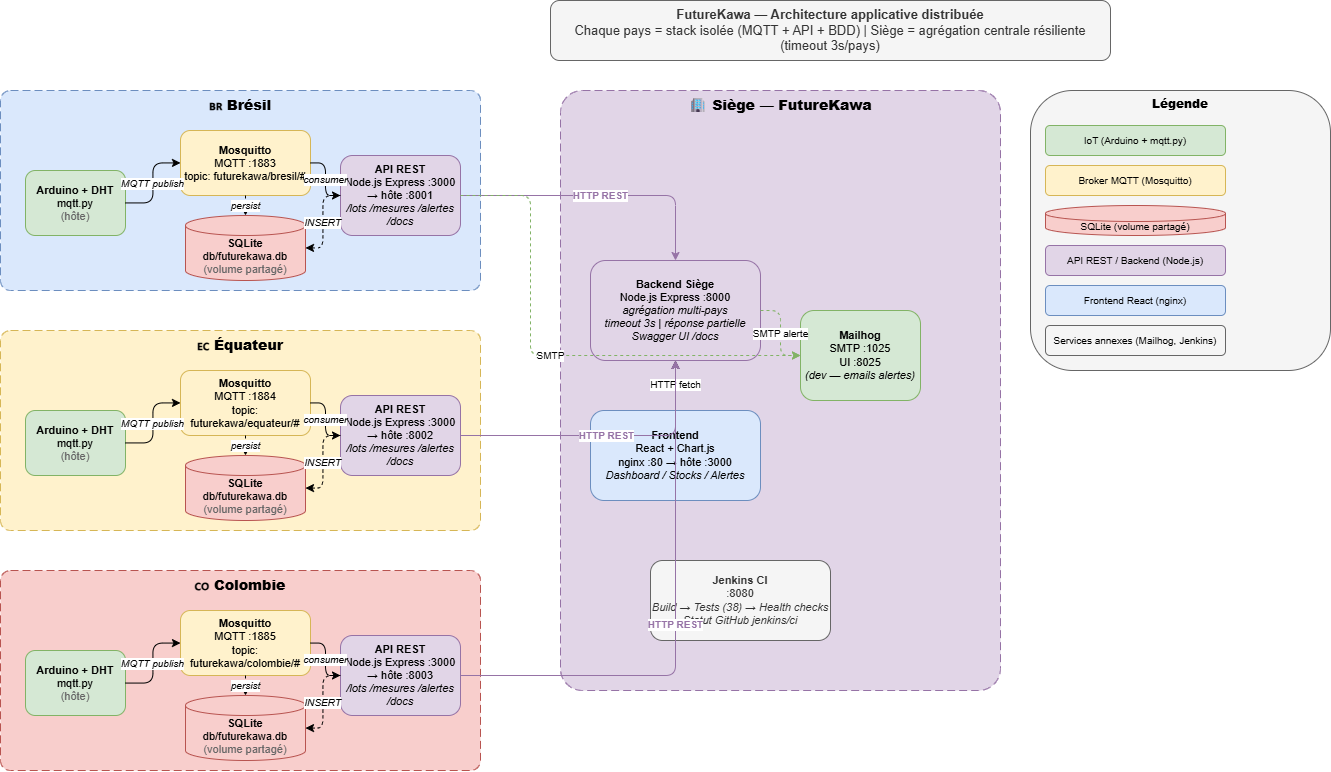

The diagram above was exported from draw.io. Its source (the exported page's mxGraphModel, read from the mxfile embedded in the PNG):
<mxGraphModel dx="1617" dy="696" grid="0" gridSize="10" guides="1" tooltips="1" connect="1" arrows="1" fold="1" page="1" pageScale="1" pageWidth="1654" pageHeight="1169" math="0" shadow="0">
  <root>
    <mxCell id="0" />
    <mxCell id="1" parent="0" />
    <mxCell id="2" value="&lt;b&gt;FutureKawa — Architecture applicative distribuée&lt;/b&gt;&lt;br&gt;Chaque pays = stack isolée (MQTT + API + BDD) | Siège = agrégation centrale résiliente (timeout 3s/pays)" style="rounded=1;whiteSpace=wrap;html=1;fillColor=#f5f5f5;strokeColor=#666666;fontColor=#333333;fontSize=13;" parent="1" vertex="1">
      <mxGeometry x="580" y="20" width="560" height="60" as="geometry" />
    </mxCell>
    <mxCell id="10" value="&lt;b&gt;🇧🇷 Brésil&lt;/b&gt;" style="rounded=1;whiteSpace=wrap;html=1;fillColor=#dae8fc;strokeColor=#6c8ebf;dashed=1;dashPattern=8 4;verticalAlign=top;fontSize=14;fontStyle=1;arcSize=5;" parent="1" vertex="1">
      <mxGeometry x="30" y="110" width="480" height="200" as="geometry" />
    </mxCell>
    <mxCell id="11" value="&lt;b&gt;Arduino + DHT&lt;/b&gt;&lt;br&gt;mqtt.py&lt;br&gt;&lt;font color='#666666'&gt;(hôte)&lt;/font&gt;" style="rounded=1;whiteSpace=wrap;html=1;fillColor=#d5e8d4;strokeColor=#82b366;fontSize=11;" parent="1" vertex="1">
      <mxGeometry x="55" y="190" width="100" height="65" as="geometry" />
    </mxCell>
    <mxCell id="12" value="&lt;b&gt;Mosquitto&lt;/b&gt;&lt;br&gt;MQTT :1883&lt;br&gt;topic: futurekawa/bresil/#" style="rounded=1;whiteSpace=wrap;html=1;fillColor=#fff2cc;strokeColor=#d6b656;fontSize=11;" parent="1" vertex="1">
      <mxGeometry x="210" y="150" width="130" height="65" as="geometry" />
    </mxCell>
    <mxCell id="13" value="&lt;b&gt;SQLite&lt;/b&gt;&lt;br&gt;db/futurekawa.db&lt;br&gt;&lt;font color='#666666'&gt;(volume partagé)&lt;/font&gt;" style="shape=cylinder3;whiteSpace=wrap;html=1;boundedLbl=1;backgroundOutline=1;size=10;fillColor=#f8cecc;strokeColor=#b85450;fontSize=11;" parent="1" vertex="1">
      <mxGeometry x="215" y="235" width="120" height="65" as="geometry" />
    </mxCell>
    <mxCell id="14" value="&lt;b&gt;API REST&lt;/b&gt;&lt;br&gt;Node.js Express :3000&lt;br&gt;→ hôte :8001&lt;br&gt;&lt;i&gt;/lots /mesures /alertes /docs&lt;/i&gt;" style="rounded=1;whiteSpace=wrap;html=1;fillColor=#e1d5e7;strokeColor=#9673a6;fontSize=11;" parent="1" vertex="1">
      <mxGeometry x="370" y="175" width="120" height="80" as="geometry" />
    </mxCell>
    <mxCell id="100" value="MQTT publish" style="edgeStyle=orthogonalEdgeStyle;html=1;fontSize=10;fontStyle=2;" parent="1" source="11" target="12" edge="1">
      <mxGeometry relative="1" as="geometry" />
    </mxCell>
    <mxCell id="101" value="consumer" style="edgeStyle=orthogonalEdgeStyle;html=1;fontSize=10;fontStyle=2;" parent="1" source="12" target="14" edge="1">
      <mxGeometry relative="1" as="geometry" />
    </mxCell>
    <mxCell id="102" value="INSERT" style="edgeStyle=orthogonalEdgeStyle;html=1;fontSize=10;fontStyle=2;dashed=1;" parent="1" source="14" target="13" edge="1">
      <mxGeometry relative="1" as="geometry" />
    </mxCell>
    <mxCell id="103" value="persist" style="edgeStyle=orthogonalEdgeStyle;html=1;fontSize=10;fontStyle=2;dashed=1;" parent="1" source="12" target="13" edge="1">
      <mxGeometry relative="1" as="geometry" />
    </mxCell>
    <mxCell id="20" value="&lt;b&gt;🇪🇨 Équateur&lt;/b&gt;" style="rounded=1;whiteSpace=wrap;html=1;fillColor=#fff2cc;strokeColor=#d6b656;dashed=1;dashPattern=8 4;verticalAlign=top;fontSize=14;fontStyle=1;arcSize=5;" parent="1" vertex="1">
      <mxGeometry x="30" y="350" width="480" height="200" as="geometry" />
    </mxCell>
    <mxCell id="21" value="&lt;b&gt;Arduino + DHT&lt;/b&gt;&lt;br&gt;mqtt.py&lt;br&gt;&lt;font color='#666666'&gt;(hôte)&lt;/font&gt;" style="rounded=1;whiteSpace=wrap;html=1;fillColor=#d5e8d4;strokeColor=#82b366;fontSize=11;" parent="1" vertex="1">
      <mxGeometry x="55" y="430" width="100" height="65" as="geometry" />
    </mxCell>
    <mxCell id="22" value="&lt;b&gt;Mosquitto&lt;/b&gt;&lt;br&gt;MQTT :1884&lt;br&gt;topic: futurekawa/equateur/#" style="rounded=1;whiteSpace=wrap;html=1;fillColor=#fff2cc;strokeColor=#d6b656;fontSize=11;" parent="1" vertex="1">
      <mxGeometry x="210" y="390" width="130" height="65" as="geometry" />
    </mxCell>
    <mxCell id="23" value="&lt;b&gt;SQLite&lt;/b&gt;&lt;br&gt;db/futurekawa.db&lt;br&gt;&lt;font color='#666666'&gt;(volume partagé)&lt;/font&gt;" style="shape=cylinder3;whiteSpace=wrap;html=1;boundedLbl=1;backgroundOutline=1;size=10;fillColor=#f8cecc;strokeColor=#b85450;fontSize=11;" parent="1" vertex="1">
      <mxGeometry x="215" y="475" width="120" height="65" as="geometry" />
    </mxCell>
    <mxCell id="24" value="&lt;b&gt;API REST&lt;/b&gt;&lt;br&gt;Node.js Express :3000&lt;br&gt;→ hôte :8002&lt;br&gt;&lt;i&gt;/lots /mesures /alertes /docs&lt;/i&gt;" style="rounded=1;whiteSpace=wrap;html=1;fillColor=#e1d5e7;strokeColor=#9673a6;fontSize=11;" parent="1" vertex="1">
      <mxGeometry x="370" y="415" width="120" height="80" as="geometry" />
    </mxCell>
    <mxCell id="110" value="MQTT publish" style="edgeStyle=orthogonalEdgeStyle;html=1;fontSize=10;fontStyle=2;" parent="1" source="21" target="22" edge="1">
      <mxGeometry relative="1" as="geometry" />
    </mxCell>
    <mxCell id="111" value="consumer" style="edgeStyle=orthogonalEdgeStyle;html=1;fontSize=10;fontStyle=2;" parent="1" source="22" target="24" edge="1">
      <mxGeometry relative="1" as="geometry" />
    </mxCell>
    <mxCell id="112" value="INSERT" style="edgeStyle=orthogonalEdgeStyle;html=1;fontSize=10;fontStyle=2;dashed=1;" parent="1" source="24" target="23" edge="1">
      <mxGeometry relative="1" as="geometry" />
    </mxCell>
    <mxCell id="113" value="persist" style="edgeStyle=orthogonalEdgeStyle;html=1;fontSize=10;fontStyle=2;dashed=1;" parent="1" source="22" target="23" edge="1">
      <mxGeometry relative="1" as="geometry" />
    </mxCell>
    <mxCell id="30" value="&lt;b&gt;🇨🇴 Colombie&lt;/b&gt;" style="rounded=1;whiteSpace=wrap;html=1;fillColor=#f8cecc;strokeColor=#b85450;dashed=1;dashPattern=8 4;verticalAlign=top;fontSize=14;fontStyle=1;arcSize=5;" parent="1" vertex="1">
      <mxGeometry x="30" y="590" width="480" height="200" as="geometry" />
    </mxCell>
    <mxCell id="31" value="&lt;b&gt;Arduino + DHT&lt;/b&gt;&lt;br&gt;mqtt.py&lt;br&gt;&lt;font color='#666666'&gt;(hôte)&lt;/font&gt;" style="rounded=1;whiteSpace=wrap;html=1;fillColor=#d5e8d4;strokeColor=#82b366;fontSize=11;" parent="1" vertex="1">
      <mxGeometry x="55" y="670" width="100" height="65" as="geometry" />
    </mxCell>
    <mxCell id="32" value="&lt;b&gt;Mosquitto&lt;/b&gt;&lt;br&gt;MQTT :1885&lt;br&gt;topic: futurekawa/colombie/#" style="rounded=1;whiteSpace=wrap;html=1;fillColor=#fff2cc;strokeColor=#d6b656;fontSize=11;" parent="1" vertex="1">
      <mxGeometry x="210" y="630" width="130" height="65" as="geometry" />
    </mxCell>
    <mxCell id="33" value="&lt;b&gt;SQLite&lt;/b&gt;&lt;br&gt;db/futurekawa.db&lt;br&gt;&lt;font color='#666666'&gt;(volume partagé)&lt;/font&gt;" style="shape=cylinder3;whiteSpace=wrap;html=1;boundedLbl=1;backgroundOutline=1;size=10;fillColor=#f8cecc;strokeColor=#b85450;fontSize=11;" parent="1" vertex="1">
      <mxGeometry x="215" y="715" width="120" height="65" as="geometry" />
    </mxCell>
    <mxCell id="34" value="&lt;b&gt;API REST&lt;/b&gt;&lt;br&gt;Node.js Express :3000&lt;br&gt;→ hôte :8003&lt;br&gt;&lt;i&gt;/lots /mesures /alertes /docs&lt;/i&gt;" style="rounded=1;whiteSpace=wrap;html=1;fillColor=#e1d5e7;strokeColor=#9673a6;fontSize=11;" parent="1" vertex="1">
      <mxGeometry x="370" y="655" width="120" height="80" as="geometry" />
    </mxCell>
    <mxCell id="120" value="MQTT publish" style="edgeStyle=orthogonalEdgeStyle;html=1;fontSize=10;fontStyle=2;" parent="1" source="31" target="32" edge="1">
      <mxGeometry relative="1" as="geometry" />
    </mxCell>
    <mxCell id="121" value="consumer" style="edgeStyle=orthogonalEdgeStyle;html=1;fontSize=10;fontStyle=2;" parent="1" source="32" target="34" edge="1">
      <mxGeometry relative="1" as="geometry" />
    </mxCell>
    <mxCell id="122" value="INSERT" style="edgeStyle=orthogonalEdgeStyle;html=1;fontSize=10;fontStyle=2;dashed=1;" parent="1" source="34" target="33" edge="1">
      <mxGeometry relative="1" as="geometry" />
    </mxCell>
    <mxCell id="123" value="persist" style="edgeStyle=orthogonalEdgeStyle;html=1;fontSize=10;fontStyle=2;dashed=1;" parent="1" source="32" target="33" edge="1">
      <mxGeometry relative="1" as="geometry" />
    </mxCell>
    <mxCell id="40" value="&lt;b&gt;🏢 Siège — FutureKawa&lt;/b&gt;" style="rounded=1;whiteSpace=wrap;html=1;fillColor=#e1d5e7;strokeColor=#9673a6;dashed=1;dashPattern=8 4;verticalAlign=top;fontSize=14;fontStyle=1;arcSize=5;" parent="1" vertex="1">
      <mxGeometry x="590" y="110" width="440" height="600" as="geometry" />
    </mxCell>
    <mxCell id="41" value="&lt;b&gt;Backend Siège&lt;/b&gt;&lt;br&gt;Node.js Express :8000&lt;br&gt;&lt;i&gt;agrégation multi-pays&lt;br&gt;timeout 3s | réponse partielle&lt;br&gt;Swagger UI /docs&lt;/i&gt;" style="rounded=1;whiteSpace=wrap;html=1;fillColor=#e1d5e7;strokeColor=#9673a6;fontSize=11;" parent="1" vertex="1">
      <mxGeometry x="620" y="280" width="170" height="100" as="geometry" />
    </mxCell>
    <mxCell id="42" value="&lt;b&gt;Frontend&lt;/b&gt;&lt;br&gt;React + Chart.js&lt;br&gt;nginx :80 → hôte :3000&lt;br&gt;&lt;i&gt;Dashboard / Stocks / Alertes&lt;/i&gt;" style="rounded=1;whiteSpace=wrap;html=1;fillColor=#dae8fc;strokeColor=#6c8ebf;fontSize=11;" parent="1" vertex="1">
      <mxGeometry x="620" y="430" width="170" height="90" as="geometry" />
    </mxCell>
    <mxCell id="43" value="&lt;b&gt;Mailhog&lt;/b&gt;&lt;br&gt;SMTP :1025&lt;br&gt;UI :8025&lt;br&gt;&lt;i&gt;(dev — emails alertes)&lt;/i&gt;" style="rounded=1;whiteSpace=wrap;html=1;fillColor=#d5e8d4;strokeColor=#82b366;fontSize=11;" parent="1" vertex="1">
      <mxGeometry x="830" y="330" width="120" height="90" as="geometry" />
    </mxCell>
    <mxCell id="50" value="&lt;b&gt;Jenkins CI&lt;/b&gt;&lt;br&gt;:8080&lt;br&gt;&lt;i&gt;Build → Tests (38) → Health checks&lt;br&gt;Statut GitHub jenkins/ci&lt;/i&gt;" style="rounded=1;whiteSpace=wrap;html=1;fillColor=#f5f5f5;strokeColor=#666666;fontColor=#333333;fontSize=11;" parent="1" vertex="1">
      <mxGeometry x="680" y="580" width="180" height="80" as="geometry" />
    </mxCell>
    <mxCell id="200" value="HTTP fetch" style="edgeStyle=orthogonalEdgeStyle;html=1;fontSize=10;" parent="1" source="42" target="41" edge="1">
      <mxGeometry relative="1" as="geometry" />
    </mxCell>
    <mxCell id="201" value="SMTP alerte" style="edgeStyle=orthogonalEdgeStyle;html=1;fontSize=10;dashed=1;strokeColor=#82b366;" parent="1" source="41" target="43" edge="1">
      <mxGeometry relative="1" as="geometry" />
    </mxCell>
    <mxCell id="300" value="HTTP REST" style="edgeStyle=orthogonalEdgeStyle;html=1;strokeColor=#9673a6;fontColor=#9673a6;fontSize=10;fontStyle=1;" parent="1" source="14" target="41" edge="1">
      <mxGeometry relative="1" as="geometry" />
    </mxCell>
    <mxCell id="301" value="HTTP REST" style="edgeStyle=orthogonalEdgeStyle;html=1;strokeColor=#9673a6;fontColor=#9673a6;fontSize=10;fontStyle=1;" parent="1" source="24" target="41" edge="1">
      <mxGeometry relative="1" as="geometry" />
    </mxCell>
    <mxCell id="302" value="HTTP REST" style="edgeStyle=orthogonalEdgeStyle;html=1;strokeColor=#9673a6;fontColor=#9673a6;fontSize=10;fontStyle=1;" parent="1" source="34" target="41" edge="1">
      <mxGeometry relative="1" as="geometry" />
    </mxCell>
    <mxCell id="310" value="SMTP" style="edgeStyle=orthogonalEdgeStyle;html=1;fontSize=10;dashed=1;strokeColor=#82b366;" parent="1" source="14" target="43" edge="1">
      <mxGeometry relative="1" as="geometry">
        <Array as="points">
          <mxPoint x="560" y="215" />
          <mxPoint x="560" y="375" />
        </Array>
      </mxGeometry>
    </mxCell>
    <mxCell id="500" value="&lt;b&gt;Légende&lt;/b&gt;" style="rounded=1;whiteSpace=wrap;html=1;fillColor=#f5f5f5;strokeColor=#666666;fontSize=12;fontStyle=1;verticalAlign=top;" parent="1" vertex="1">
      <mxGeometry x="1060" y="110" width="300" height="280" as="geometry" />
    </mxCell>
    <mxCell id="501" value="IoT (Arduino + mqtt.py)" style="rounded=1;whiteSpace=wrap;html=1;fillColor=#d5e8d4;strokeColor=#82b366;fontSize=10;" parent="1" vertex="1">
      <mxGeometry x="1075" y="145" width="180" height="30" as="geometry" />
    </mxCell>
    <mxCell id="502" value="Broker MQTT (Mosquitto)" style="rounded=1;whiteSpace=wrap;html=1;fillColor=#fff2cc;strokeColor=#d6b656;fontSize=10;" parent="1" vertex="1">
      <mxGeometry x="1075" y="185" width="180" height="30" as="geometry" />
    </mxCell>
    <mxCell id="503" value="SQLite (volume partagé)" style="shape=cylinder3;whiteSpace=wrap;html=1;boundedLbl=1;backgroundOutline=1;size=8;fillColor=#f8cecc;strokeColor=#b85450;fontSize=10;" parent="1" vertex="1">
      <mxGeometry x="1075" y="225" width="180" height="30" as="geometry" />
    </mxCell>
    <mxCell id="504" value="API REST / Backend (Node.js)" style="rounded=1;whiteSpace=wrap;html=1;fillColor=#e1d5e7;strokeColor=#9673a6;fontSize=10;" parent="1" vertex="1">
      <mxGeometry x="1075" y="265" width="180" height="30" as="geometry" />
    </mxCell>
    <mxCell id="505" value="Frontend React (nginx)" style="rounded=1;whiteSpace=wrap;html=1;fillColor=#dae8fc;strokeColor=#6c8ebf;fontSize=10;" parent="1" vertex="1">
      <mxGeometry x="1075" y="305" width="180" height="30" as="geometry" />
    </mxCell>
    <mxCell id="506" value="Services annexes (Mailhog, Jenkins)" style="rounded=1;whiteSpace=wrap;html=1;fillColor=#f5f5f5;strokeColor=#666666;fontSize=10;" parent="1" vertex="1">
      <mxGeometry x="1075" y="345" width="180" height="30" as="geometry" />
    </mxCell>
  </root>
</mxGraphModel>